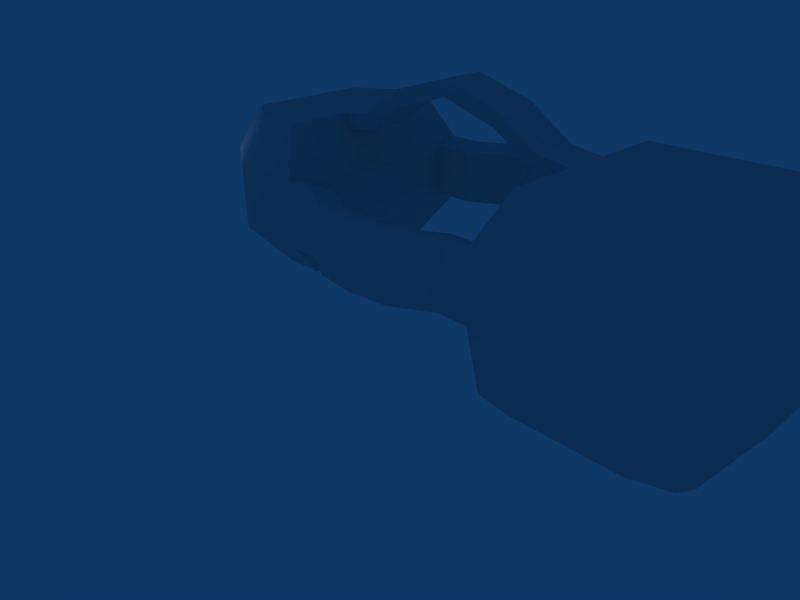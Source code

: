# Source: circle_racer01_tri.blend  (saved by Blender 2.45.0; exported with 4.5.12 LTS)
import bpy
from mathutils import Matrix  # noqa: F401  (used for matrix-valued properties, if any)

bpy.ops.wm.read_factory_settings(use_empty=True)
scene = bpy.context.scene
scene.name = 'Scene'

# ---- collections
col_collection_1 = bpy.data.collections.new('Collection 1'); scene.collection.children.link(col_collection_1)

# ---- world
world_world = bpy.data.worlds.new('World'); scene.world = world_world
world_world.color = (0.05656, 0.2208, 0.4)
world_world.use_sun_shadow = False
world_world.sun_shadow_jitter_overblur = 0.0
world_world.cycles.sampling_method = 'MANUAL'
world_world.cycles.sample_map_resolution = 256

# ---- cameras
cam_camera = bpy.data.cameras.new('Camera')
cam_camera.passepartout_alpha = 0.2
cam_camera.clip_end = 100.0
cam_camera.lens = 35.0
cam_camera.ortho_scale = 7.314
cam_camera.show_passepartout = False
cam_camera.show_safe_areas = True
cam_camera.dof.focus_distance = 0.0
cam_camera.dof.aperture_fstop = 128.0

# ---- lights
light_spot_001 = bpy.data.lights.new('Spot.001', 'POINT')
light_spot_001.transmission_factor = 0.0
light_spot_001.cutoff_distance = 30.0
light_spot_001.energy = 100.0
light_spot_001.shadow_buffer_clip_start = 1.001
light_spot_001.shadow_soft_size = 1.0
light_spot_001.shadow_maximum_resolution = 0.006
light_spot_001.use_absolute_resolution = True
light_spot_001.cycles.use_multiple_importance_sampling = False
light_spot = bpy.data.lights.new('Spot', 'POINT')
light_spot.transmission_factor = 0.0
light_spot.cutoff_distance = 30.0
light_spot.energy = 100.0
light_spot.shadow_buffer_clip_start = 1.001
light_spot.shadow_soft_size = 1.0
light_spot.shadow_maximum_resolution = 0.006
light_spot.use_absolute_resolution = True
light_spot.cycles.use_multiple_importance_sampling = False

# ---- meshes
me_cube_002 = bpy.data.meshes.new('Cube.002')
me_cube_002.from_pydata([(1.002, 0.3584, -1.0), (1.002, 0.3584, 1.0), (-1.4, 0.3584, -1.0), (-1.4, 0.3584, 1.0), (1.002, -0.2416, -1.0), (1.002, -0.2416, 1.0), (-1.4, -0.2416, -1.0), (-1.4, -0.2416, 1.0), (1.802, -0.2416, -1.0), (1.802, -0.2416, 1.0), (1.802, 0.3584, -1.0), (1.802, 0.3584, 1.0), (2.302, 0.3584, -1.0), (2.302, 0.3584, 1.0), (-1.9, 0.3584, -1.0), (-1.9, 0.3584, 1.0), (2.302, -0.2416, -1.0), (2.302, -0.2416, 1.0), (-1.9, -0.2416, -1.0), (-1.9, -0.2416, 1.0), (2.802, -0.2416, -0.7), (2.802, -0.2416, 0.7), (-2.4, -0.2416, -0.7), (-2.4, -0.2416, 0.7), (2.802, 0.3584, -0.7), (2.802, 0.3584, 0.7), (-2.4, 0.3584, -0.7), (-2.4, 0.3584, 0.7), (0.8022, -0.2416, -1.0), (0.8022, -0.2416, 1.0), (-1.2, -0.2416, -1.0), (-1.2, -0.2416, 1.0), (0.8022, 0.3584, -1.0), (0.8022, 0.3584, 1.0), (-1.2, 0.3584, -1.0), (-1.2, 0.3584, 1.0), (0.9902, 0.7584, -0.8), (0.9902, 0.7584, 0.8), (-1.388, 0.7584, -0.8), (-1.388, 0.7584, 0.8), (2.59, 0.7584, -0.56), (2.59, 0.7584, 0.56), (-2.188, 0.7584, -0.56), (-2.188, 0.7584, 0.56), (2.19, 0.7584, -0.8), (2.19, 0.7584, 0.8), (-1.788, 0.7584, -0.8), (-1.788, 0.7584, 0.8), (1.79, 0.7584, -0.8), (1.79, 0.7584, 0.8), (-1.548, 0.7584, -0.8), (-1.548, 0.7584, 0.8), (1.15, 0.7584, -0.8), (1.15, 0.7584, 0.8), (0.9902, -0.6416, -0.64), (0.9902, -0.6416, 0.64), (-1.388, -0.6416, -0.64), (-1.388, -0.6416, 0.64), (2.59, -0.6416, -0.448), (2.59, -0.6416, 0.448), (-2.188, -0.6416, -0.448), (-2.188, -0.6416, 0.448), (2.19, -0.6416, -0.64), (2.19, -0.6416, 0.64), (-1.788, -0.6416, -0.64), (-1.788, -0.6416, 0.64), (1.79, -0.6416, -0.64), (1.79, -0.6416, 0.64), (-1.548, -0.6416, -0.64), (-1.548, -0.6416, 0.64), (1.15, -0.6416, -0.64), (1.15, -0.6416, 0.64), (2.802, -0.2416, -4.92e-07), (-2.4, -0.2416, 2.935e-07), (2.802, 0.3584, -4.014e-07), (-2.4, 0.3584, 3.841e-07), (0.9902, 0.7584, -6.736e-08), (-1.388, 0.7584, 2.917e-07), (2.59, 0.7584, -3.09e-07), (-2.188, 0.7584, 4.125e-07), (1.79, 0.7584, -1.882e-07), (1.15, 0.7584, -9.152e-08), (-1.548, 0.7584, 3.159e-07), (2.19, 0.7584, -2.486e-07), (-1.788, 0.7584, 3.521e-07), (0.9902, -0.6416, -2.788e-07), (-1.388, -0.6416, 8.031e-08), (2.59, -0.6416, -5.203e-07), (-2.188, -0.6416, 2.011e-07), (1.15, -0.6416, -3.029e-07), (1.79, -0.6416, -3.996e-07), (-1.548, -0.6416, 1.045e-07), (2.19, -0.6416, -4.6e-07), (-1.788, -0.6416, 1.407e-07), (0.9714, -0.5016, -2.548e-07), (-1.369, -0.5016, 9.861e-08), (0.9714, 0.6184, -8.566e-08), (-1.369, 0.6184, 2.677e-07), (0.9714, -0.5016, -0.64), (0.9714, -0.5016, 0.64), (-1.369, -0.5016, -0.64), (-1.369, -0.5016, 0.64), (0.9714, 0.6184, -0.64), (0.9714, 0.6184, 0.64), (-1.369, 0.6184, -0.64), (-1.369, 0.6184, 0.64), (0.821, 0.2984, -0.8), (0.821, 0.2984, 0.8), (-1.219, 0.2984, -0.8), (-1.219, 0.2984, 0.8), (0.821, -0.1816, -0.8), (0.821, -0.1816, 0.8), (-1.219, -0.1816, -0.8), (-1.219, -0.1816, 0.8), (0.8436, -0.1096, -0.56), (0.8436, -0.1096, 0.56), (-1.241, -0.1096, -0.56), (-1.241, -0.1096, 0.56), (0.8436, 0.2264, -0.56), (0.8436, 0.2264, 0.56), (-1.241, 0.2264, -0.56), (-1.241, 0.2264, 0.56), (0.9488, 0.4504, -0.448), (0.9488, 0.4504, 0.448), (-1.346, 0.4504, -0.448), (-1.346, 0.4504, 0.448), (0.9488, -0.3336, -0.448), (0.9488, -0.3336, 0.448), (-1.346, -0.3336, -0.448), (-1.346, -0.3336, 0.448), (0.8436, 0.2264, -1.256e-07), (-1.241, 0.2264, 1.892e-07), (0.8436, -0.1096, -1.763e-07), (-1.241, -0.1096, 1.385e-07), (0.9488, 0.4504, -1.076e-07), (-1.346, 0.4504, 2.389e-07), (0.9488, -0.3336, -2.26e-07), (-1.346, -0.3336, 1.206e-07), (0.4578, -0.1816, -0.8063), (0.4578, -0.1816, 0.8063), (-0.8554, -0.1816, -0.8063), (-0.8554, -0.1816, 0.8063), (0.4578, 0.2984, -0.8063), (0.4578, 0.2984, 0.8063), (-0.8554, 0.2984, -0.8063), (-0.8554, 0.2984, 0.8063), (0.5272, 0.3584, -0.9949), (0.5272, 0.3584, 0.9948), (-0.9247, 0.3584, -0.9948), (-0.9247, 0.3584, 0.9949), (0.5272, -0.2416, -0.9948), (0.5272, -0.2416, 0.9948), (-0.9247, -0.2416, -0.9948), (-0.9247, -0.2416, 0.9948), (0.3441, -0.2416, -1.093), (0.3441, -0.2416, 1.093), (-0.7417, -0.2416, -1.093), (-0.7417, -0.2416, 1.093), (0.3441, 0.3584, -1.093), (0.3441, 0.3584, 1.093), (-0.7417, 0.3584, -1.093), (-0.7417, 0.3584, 1.093), (0.2592, 0.2984, -0.9109), (0.2592, 0.2984, 0.9109), (-0.6568, 0.2984, -0.9109), (-0.6568, 0.2984, 0.9109), (0.2592, -0.1816, -0.9109), (0.2592, -0.1816, 0.9109), (-0.6568, -0.1816, -0.9109), (-0.6568, -0.1816, 0.9109), (0.09712, -0.1816, -1.002), (0.09712, -0.1816, 1.002), (-0.4947, -0.1816, -1.002), (-0.4947, -0.1816, 1.002), (0.09712, 0.2984, -1.002), (0.09712, 0.2984, 1.002), (-0.4947, 0.2984, -1.002), (-0.4947, 0.2984, 1.002), (0.1808, 0.3584, -1.184), (0.1808, 0.3584, 1.184), (-0.5784, 0.3584, -1.184), (-0.5784, 0.3584, 1.184), (0.1808, -0.2416, -1.184), (0.1808, -0.2416, 1.184), (-0.5784, -0.2416, -1.184), (-0.5784, -0.2416, 1.184), (-0.1988, -0.1816, -1.037), (-0.1988, -0.1816, 1.037), (-0.1988, 0.2984, -1.037), (-0.1988, 0.2984, 1.037), (-0.1988, 0.3584, -1.226), (-0.1988, 0.3584, 1.226), (-0.1988, -0.2416, -1.226), (-0.1988, -0.2416, 1.226), (0.9902, 0.7584, -0.1992), (0.9902, 0.7584, 0.1992), (-1.388, 0.7584, -0.1992), (-1.388, 0.7584, 0.1992), (0.9714, 0.6184, -0.1992), (0.9714, 0.6184, 0.1992), (-1.369, 0.6184, -0.1992), (-1.369, 0.6184, 0.1992), (0.6963, 0.6554, -0.1992), (0.6963, 0.6554, 0.1992), (-1.094, 0.6554, -0.1992), (-1.094, 0.6554, 0.1992), (0.7151, 0.7954, -0.1992), (0.7151, 0.7954, 0.1992), (-1.113, 0.7954, -0.1992), (-1.113, 0.7954, 0.1992), (0.6963, 0.6554, -3.855e-08), (-1.094, 0.6554, 2.318e-07), (0.7151, 0.7954, -2.024e-08), (-1.113, 0.7954, 2.557e-07), (0.3226, 1.054, 7.814e-08), (-0.7201, 1.054, 2.356e-07), (0.3038, 0.9144, 5.984e-08), (-0.7013, 0.9144, 2.116e-07), (0.3226, 1.054, -0.1992), (0.3226, 1.054, 0.1992), (-0.7201, 1.054, -0.1992), (-0.7201, 1.054, 0.1992), (0.3038, 0.9144, -0.1992), (0.3038, 0.9144, 0.1992), (-0.7013, 0.9144, -0.1992), (-0.7013, 0.9144, 0.1992), (-0.1988, 1.064, -0.1992), (-0.1988, 1.064, 0.1992), (-0.1988, 1.205, -0.1992), (-0.1988, 1.205, 0.1992), (-0.1988, 1.064, 1.583e-07), (-0.1988, 1.205, 1.796e-07), (-2.5, -0.1816, 3.177e-07), (-2.5, 0.2984, 3.901e-07), (-2.5, 0.2984, -0.63), (-2.5, 0.2984, 0.63), (-2.5, -0.1816, -0.63), (-2.5, -0.1816, 0.63), (-2.5, 0.2504, -0.574), (-2.5, 0.2504, 0.574), (-2.5, -0.1336, -0.574), (-2.5, -0.1336, 0.574), (-2.5, -0.1336, -0.126), (-2.5, -0.1336, 0.126), (-2.5, 0.2504, -0.126), (-2.5, 0.2504, 0.126), (-2.4, -0.09518, -0.1708), (-2.4, -0.09518, 0.1708), (-2.4, 0.212, -0.1708), (-2.4, 0.212, 0.1708), (-2.4, 0.212, -0.5292), (-2.4, 0.212, 0.5292), (-2.4, -0.09518, -0.5292), (-2.4, -0.09518, 0.5292), (1.813, -0.7977, -0.9838), (1.813, -0.7977, 0.9838), (1.333, -0.7977, -0.9838), (1.333, -0.7977, 0.9838), (2.113, -0.7977, -0.9838), (2.113, -0.7977, 0.9838), (2.413, -0.7977, -0.8878), (2.413, -0.7977, 0.8878), (2.572, -0.5977, -1.014), (2.572, -0.5977, 1.014), (1.072, -0.5977, -1.164), (1.072, -0.5977, 1.164), (1.213, -0.7977, -0.9838), (1.213, -0.7977, 0.9838), (1.222, -0.5977, -1.164), (1.222, -0.5977, 1.164), (2.197, -0.5977, -1.164), (2.197, -0.5977, 1.164), (1.822, -0.5977, -1.164), (1.822, -0.5977, 1.164)], [], [(194, 81, 52), (53, 81, 195), (50, 82, 196), (197, 82, 51), (36, 194, 52), (53, 195, 37), (50, 196, 38), (39, 197, 51), (194, 76, 81), (81, 76, 195), (82, 77, 196), (197, 77, 82), (198, 122, 134), (134, 123, 199), (135, 124, 200), (201, 125, 135), (96, 198, 134), (134, 199, 96), (135, 200, 97), (97, 201, 135), (198, 102, 122), (123, 103, 199), (124, 104, 200), (201, 105, 125), (257, 269, 267), (269, 265, 267), (264, 268, 266), (268, 256, 266), (261, 263, 271), (261, 271, 259), (270, 262, 260), (270, 260, 258), (259, 271, 273), (259, 273, 255), (272, 270, 258), (272, 258, 254), (255, 273, 257), (273, 269, 257), (268, 272, 256), (272, 254, 256), (273, 9, 269), (9, 5, 269), (4, 8, 268), (8, 272, 268), (271, 17, 9), (271, 9, 273), (8, 16, 270), (8, 270, 272), (263, 21, 17), (263, 17, 271), (16, 20, 262), (16, 262, 270), (269, 5, 265), (5, 29, 265), (28, 4, 264), (4, 268, 264), (267, 55, 71), (267, 71, 257), (70, 54, 266), (70, 266, 256), (265, 29, 55), (265, 55, 267), (54, 28, 264), (54, 264, 266), (261, 59, 263), (59, 21, 263), (20, 58, 262), (58, 260, 262), (259, 63, 261), (63, 59, 261), (58, 62, 260), (62, 258, 260), (255, 67, 259), (67, 63, 259), (62, 66, 258), (66, 254, 258), (257, 71, 67), (257, 67, 255), (66, 70, 256), (66, 256, 254), (247, 253, 251), (247, 251, 249), (250, 252, 246), (250, 246, 248), (253, 241, 239), (253, 239, 251), (238, 240, 252), (238, 252, 250), (247, 243, 253), (243, 241, 253), (240, 242, 252), (242, 246, 252), (251, 239, 245), (251, 245, 249), (244, 238, 250), (244, 250, 248), (249, 245, 247), (245, 243, 247), (242, 244, 246), (244, 248, 246), (245, 233, 232), (245, 232, 243), (232, 233, 244), (232, 244, 242), (239, 235, 245), (235, 233, 245), (233, 234, 244), (234, 238, 244), (243, 232, 237), (243, 237, 241), (236, 232, 242), (236, 242, 240), (241, 237, 235), (241, 235, 239), (234, 236, 240), (234, 240, 238), (237, 23, 27), (237, 27, 235), (26, 22, 236), (26, 236, 234), (232, 73, 237), (73, 23, 237), (22, 73, 236), (73, 232, 236), (235, 27, 75), (235, 75, 233), (75, 26, 234), (75, 234, 233), (73, 232, 233), (73, 233, 75), (215, 221, 229), (215, 229, 231), (228, 220, 215), (228, 215, 231), (229, 219, 214), (229, 214, 231), (214, 218, 228), (214, 228, 231), (225, 217, 230), (225, 230, 227), (230, 217, 224), (230, 224, 226), (230, 216, 223), (230, 223, 227), (222, 216, 230), (222, 230, 226), (221, 225, 227), (221, 227, 229), (226, 224, 220), (226, 220, 228), (227, 223, 219), (227, 219, 229), (218, 222, 226), (218, 226, 228), (209, 205, 225), (209, 225, 221), (224, 204, 208), (224, 208, 220), (223, 203, 207), (223, 207, 219), (206, 202, 222), (206, 222, 218), (205, 211, 217), (205, 217, 225), (217, 211, 204), (217, 204, 224), (216, 210, 203), (216, 203, 223), (202, 210, 216), (202, 216, 222), (213, 209, 221), (213, 221, 215), (220, 208, 213), (220, 213, 215), (219, 207, 212), (219, 212, 214), (212, 206, 218), (212, 218, 214), (77, 197, 209), (77, 209, 213), (208, 196, 77), (208, 77, 213), (207, 195, 76), (207, 76, 212), (76, 194, 206), (76, 206, 212), (201, 97, 211), (201, 211, 205), (211, 97, 200), (211, 200, 204), (210, 96, 199), (210, 199, 203), (198, 96, 210), (198, 210, 202), (197, 201, 205), (197, 205, 209), (204, 200, 196), (204, 196, 208), (203, 199, 195), (203, 195, 207), (194, 198, 202), (194, 202, 206), (197, 39, 105), (197, 105, 201), (104, 38, 196), (104, 196, 200), (103, 37, 195), (103, 195, 199), (194, 36, 102), (194, 102, 198), (173, 177, 189), (173, 189, 187), (188, 176, 172), (188, 172, 186), (189, 175, 171), (189, 171, 187), (170, 174, 188), (170, 188, 186), (177, 181, 191), (177, 191, 189), (190, 180, 176), (190, 176, 188), (191, 179, 175), (191, 175, 189), (174, 178, 190), (174, 190, 188), (185, 173, 193), (173, 187, 193), (186, 172, 192), (172, 184, 192), (187, 171, 193), (171, 183, 193), (182, 170, 192), (170, 186, 192), (181, 185, 191), (185, 193, 191), (192, 184, 190), (184, 180, 190), (193, 183, 191), (183, 179, 191), (178, 182, 190), (182, 192, 190), (161, 157, 185), (161, 185, 181), (184, 156, 160), (184, 160, 180), (183, 155, 159), (183, 159, 179), (158, 154, 182), (158, 182, 178), (157, 169, 173), (157, 173, 185), (172, 168, 156), (172, 156, 184), (171, 167, 155), (171, 155, 183), (154, 166, 170), (154, 170, 182), (165, 161, 177), (161, 181, 177), (180, 160, 176), (160, 164, 176), (179, 159, 175), (159, 163, 175), (162, 158, 174), (158, 178, 174), (169, 165, 177), (169, 177, 173), (176, 164, 168), (176, 168, 172), (175, 163, 167), (175, 167, 171), (166, 162, 174), (166, 174, 170), (141, 145, 165), (141, 165, 169), (164, 144, 140), (164, 140, 168), (163, 143, 139), (163, 139, 167), (138, 142, 162), (138, 162, 166), (145, 149, 165), (149, 161, 165), (160, 148, 164), (148, 144, 164), (159, 147, 163), (147, 143, 163), (142, 146, 162), (146, 158, 162), (153, 141, 169), (153, 169, 157), (168, 140, 152), (168, 152, 156), (167, 139, 151), (167, 151, 155), (150, 138, 166), (150, 166, 154), (149, 153, 157), (149, 157, 161), (156, 152, 148), (156, 148, 160), (155, 151, 147), (155, 147, 159), (146, 150, 154), (146, 154, 158), (35, 31, 153), (35, 153, 149), (152, 30, 34), (152, 34, 148), (151, 29, 33), (151, 33, 147), (32, 28, 150), (32, 150, 146), (31, 113, 153), (113, 141, 153), (140, 112, 152), (112, 30, 152), (139, 111, 151), (111, 29, 151), (28, 110, 150), (110, 138, 150), (109, 35, 149), (109, 149, 145), (148, 34, 108), (148, 108, 144), (147, 33, 107), (147, 107, 143), (106, 32, 146), (106, 146, 142), (113, 109, 141), (109, 145, 141), (144, 108, 140), (108, 112, 140), (143, 107, 139), (107, 111, 139), (110, 106, 138), (106, 142, 138), (133, 117, 129), (133, 129, 137), (128, 116, 133), (128, 133, 137), (127, 115, 132), (127, 132, 136), (132, 114, 126), (132, 126, 136), (121, 131, 125), (131, 135, 125), (135, 131, 124), (131, 120, 124), (134, 130, 123), (130, 119, 123), (118, 130, 122), (130, 134, 122), (131, 121, 133), (121, 117, 133), (116, 120, 133), (120, 131, 133), (115, 119, 132), (119, 130, 132), (130, 118, 132), (118, 114, 132), (101, 95, 129), (95, 137, 129), (137, 95, 128), (95, 100, 128), (136, 94, 127), (94, 99, 127), (98, 94, 126), (94, 136, 126), (113, 101, 129), (113, 129, 117), (128, 100, 112), (128, 112, 116), (127, 99, 111), (127, 111, 115), (110, 98, 126), (110, 126, 114), (105, 109, 125), (109, 121, 125), (120, 108, 124), (108, 104, 124), (119, 107, 123), (107, 103, 123), (102, 106, 122), (106, 118, 122), (109, 113, 117), (109, 117, 121), (116, 112, 108), (116, 108, 120), (115, 111, 107), (115, 107, 119), (106, 110, 114), (106, 114, 118), (39, 35, 105), (35, 109, 105), (108, 34, 104), (34, 38, 104), (107, 33, 103), (33, 37, 103), (36, 32, 102), (32, 106, 102), (31, 57, 101), (31, 101, 113), (100, 56, 30), (100, 30, 112), (99, 55, 29), (99, 29, 111), (28, 54, 98), (28, 98, 110), (57, 86, 101), (86, 95, 101), (95, 86, 100), (86, 56, 100), (94, 85, 55), (94, 55, 99), (54, 85, 94), (54, 94, 98), (69, 91, 86), (69, 86, 57), (86, 91, 68), (86, 68, 56), (85, 89, 55), (89, 71, 55), (70, 89, 54), (89, 85, 54), (93, 65, 61), (93, 61, 88), (60, 64, 93), (60, 93, 88), (59, 63, 92), (59, 92, 87), (92, 62, 58), (92, 58, 87), (91, 69, 65), (91, 65, 93), (64, 68, 91), (64, 91, 93), (63, 67, 90), (63, 90, 92), (90, 66, 62), (90, 62, 92), (67, 71, 89), (67, 89, 90), (89, 70, 66), (89, 66, 90), (23, 73, 61), (73, 88, 61), (88, 73, 60), (73, 22, 60), (87, 72, 59), (72, 21, 59), (20, 72, 58), (72, 87, 58), (47, 84, 43), (84, 79, 43), (79, 84, 42), (84, 46, 42), (78, 83, 41), (83, 45, 41), (44, 83, 40), (83, 78, 40), (51, 82, 84), (51, 84, 47), (84, 82, 50), (84, 50, 46), (83, 80, 49), (83, 49, 45), (48, 80, 83), (48, 83, 44), (53, 49, 81), (49, 80, 81), (80, 48, 81), (48, 52, 81), (75, 27, 43), (75, 43, 79), (42, 26, 75), (42, 75, 79), (41, 25, 74), (41, 74, 78), (74, 24, 40), (74, 40, 78), (25, 21, 72), (25, 72, 74), (72, 20, 24), (72, 24, 74), (7, 19, 69), (19, 65, 69), (64, 18, 68), (18, 6, 68), (19, 23, 65), (23, 61, 65), (60, 22, 64), (22, 18, 64), (31, 7, 57), (7, 69, 57), (68, 6, 56), (6, 30, 56), (53, 1, 11), (53, 11, 49), (10, 0, 52), (10, 52, 48), (15, 3, 51), (15, 51, 47), (50, 2, 14), (50, 14, 46), (49, 11, 45), (11, 13, 45), (12, 10, 44), (10, 48, 44), (27, 15, 43), (15, 47, 43), (46, 14, 42), (14, 26, 42), (45, 13, 41), (13, 25, 41), (24, 12, 40), (12, 44, 40), (3, 35, 39), (3, 39, 51), (38, 34, 2), (38, 2, 50), (37, 33, 1), (37, 1, 53), (0, 32, 36), (0, 36, 52), (3, 7, 31), (3, 31, 35), (30, 6, 2), (30, 2, 34), (29, 5, 1), (29, 1, 33), (0, 4, 28), (0, 28, 32), (19, 15, 23), (15, 27, 23), (26, 14, 22), (14, 18, 22), (25, 13, 21), (13, 17, 21), (16, 12, 20), (12, 24, 20), (7, 3, 19), (3, 15, 19), (14, 2, 18), (2, 6, 18), (13, 11, 9), (13, 9, 17), (8, 10, 12), (8, 12, 16), (9, 11, 5), (11, 1, 5), (0, 10, 4), (10, 8, 4)])
_uv = me_cube_002.uv_layers.new(name='UVTex')
_uv.uv.foreach_set('vector', [0.0, 1.0, 0.0, 0.0, 1.0, 0.0, 0.0, 1.0, 0.0, 0.0, 1.0, 0.0, 0.0, 1.0, 0.0, 0.0, 1.0, 0.0, 0.0, 1.0, 0.0, 0.0, 1.0, 0.0, 0.0, 1.0, 0.0, 0.0, 1.0, 0.0, 0.0, 1.0, 0.0, 0.0, 1.0, 0.0, 0.0, 1.0, 0.0, 0.0, 1.0, 0.0, 0.0, 1.0, 0.0, 0.0, 1.0, 0.0, 0.0, 1.0, 0.0, 0.0, 1.0, 0.0, 0.0, 1.0, 0.0, 0.0, 1.0, 0.0, 0.0, 1.0, 0.0, 0.0, 1.0, 0.0, 0.0, 1.0, 0.0, 0.0, 1.0, 0.0, 0.0, 1.0, 0.0, 0.0, 1.0, 0.0, 0.0, 1.0, 0.0, 0.0, 1.0, 0.0, 0.0, 1.0, 0.0, 0.0, 1.0, 0.0, 0.0, 1.0, 0.0, 0.0, 1.0, 0.0, 0.0, 1.0, 0.0, 0.0, 1.0, 0.0, 0.0, 1.0, 0.0, 0.0, 1.0, 0.0, 0.0, 1.0, 0.0, 0.0, 1.0, 0.0, 0.0, 1.0, 0.0, 0.0, 1.0, 0.0, 0.0, 1.0, 0.0, 0.0, 1.0, 0.0, 0.0, 1.0, 0.0, 0.0, 1.0, 0.0, 0.0, 1.0, 0.0, 0.0, 1.0, 0.0, 0.0, 1.0, 0.0, 0.0, 1.0, 0.0, 0.0, 1.0, 0.0, 0.0, 1.0, 1.0, 0.0, 0.0, 1.0, 0.0, 1.0, 1.0, 0.0, 1.0, 0.0, 0.0, 1.0, 1.0, 0.0, 0.0, 1.0, 0.0, 1.0, 1.0, 0.0, 1.0, 0.0, 0.0, 1.0, 0.0, 0.0, 1.0, 1.0, 0.0, 1.0, 1.0, 0.0, 1.0, 0.0, 0.0, 1.0, 0.0, 0.0, 1.0, 1.0, 0.0, 1.0, 1.0, 0.0, 1.0, 0.0, 0.0, 1.0, 0.0, 0.0, 1.0, 1.0, 0.0, 1.0, 1.0, 0.0, 1.0, 0.0, 0.0, 1.0, 0.0, 0.0, 1.0, 1.0, 0.0, 1.0, 1.0, 0.0, 1.0, 0.0, 0.0, 1.0, 1.0, 0.0, 0.0, 1.0, 0.0, 1.0, 1.0, 0.0, 1.0, 0.0, 0.0, 1.0, 1.0, 0.0, 0.0, 1.0, 0.0, 1.0, 1.0, 0.0, 1.0, 0.0, 0.0, 1.0, 1.0, 0.0, 0.0, 1.0, 0.0, 1.0, 1.0, 0.0, 1.0, 0.0, 0.0, 1.0, 1.0, 0.0, 0.0, 1.0, 0.0, 1.0, 1.0, 0.0, 1.0, 0.0, 0.0, 1.0, 0.0, 0.0, 1.0, 1.0, 0.0, 1.0, 1.0, 0.0, 1.0, 0.0, 0.0, 1.0, 0.0, 0.0, 1.0, 1.0, 0.0, 1.0, 1.0, 0.0, 1.0, 0.0, 0.0, 1.0, 0.0, 0.0, 1.0, 1.0, 0.0, 1.0, 1.0, 0.0, 1.0, 0.0, 0.0, 1.0, 0.0, 0.0, 1.0, 1.0, 0.0, 1.0, 1.0, 0.0, 1.0, 0.0, 0.0, 1.0, 1.0, 0.0, 0.0, 1.0, 0.0, 1.0, 1.0, 0.0, 1.0, 0.0, 0.0, 1.0, 1.0, 0.0, 0.0, 1.0, 0.0, 1.0, 1.0, 0.0, 1.0, 0.0, 0.0, 1.0, 0.0, 0.0, 1.0, 1.0, 0.0, 1.0, 1.0, 0.0, 1.0, 0.0, 0.0, 1.0, 0.0, 0.0, 1.0, 1.0, 0.0, 1.0, 1.0, 0.0, 1.0, 0.0, 0.0, 1.0, 0.0, 0.0, 1.0, 1.0, 0.0, 1.0, 1.0, 0.0, 1.0, 0.0, 0.0, 1.0, 0.0, 0.0, 1.0, 1.0, 0.0, 1.0, 1.0, 0.0, 1.0, 0.0, 0.0, 1.0, 1.0, 0.0, 0.0, 1.0, 0.0, 1.0, 1.0, 0.0, 1.0, 0.0, 0.0, 1.0, 1.0, 0.0, 0.0, 1.0, 0.0, 1.0, 1.0, 0.0, 1.0, 0.0, 0.0, 1.0, 1.0, 0.0, 0.0, 1.0, 0.0, 1.0, 1.0, 0.0, 1.0, 0.0, 0.0, 1.0, 1.0, 0.0, 0.0, 1.0, 0.0, 1.0, 1.0, 0.0, 1.0, 0.0, 0.0, 1.0, 1.0, 0.0, 0.0, 1.0, 0.0, 1.0, 1.0, 0.0, 1.0, 0.0, 0.0, 1.0, 1.0, 0.0, 0.0, 1.0, 0.0, 1.0, 1.0, 0.0, 1.0, 0.0, 0.0, 1.0, 0.0, 0.0, 1.0, 1.0, 0.0, 1.0, 1.0, 0.0, 1.0, 0.0, 0.0, 1.0, 0.0, 0.0, 1.0, 1.0, 0.0, 1.0, 1.0, 0.0, 1.0, 0.0, 0.0, 1.0, 0.0, 0.0, 1.0, 1.0, 0.0, 1.0, 1.0, 0.0, 1.0, 0.0, 0.0, 1.0, 0.0, 0.0, 1.0, 1.0, 0.0, 1.0, 1.0, 0.0, 1.0, 0.0, 0.0, 1.0, 0.0, 0.0, 1.0, 1.0, 0.0, 1.0, 1.0, 0.0, 1.0, 0.0, 0.0, 1.0, 0.0, 0.0, 1.0, 1.0, 0.0, 1.0, 1.0, 0.0, 1.0, 0.0, 0.0, 1.0, 1.0, 0.0, 0.0, 1.0, 0.0, 1.0, 1.0, 0.0, 1.0, 0.0, 0.0, 1.0, 1.0, 0.0, 0.0, 1.0, 0.0, 1.0, 1.0, 0.0, 1.0, 0.0, 0.0, 1.0, 0.0, 0.0, 1.0, 1.0, 0.0, 1.0, 1.0, 0.0, 1.0, 0.0, 0.0, 1.0, 0.0, 0.0, 1.0, 1.0, 0.0, 1.0, 1.0, 0.0, 1.0, 0.0, 0.0, 1.0, 1.0, 0.0, 0.0, 1.0, 0.0, 1.0, 1.0, 0.0, 1.0, 0.0, 0.0, 1.0, 1.0, 0.0, 0.0, 1.0, 0.0, 1.0, 1.0, 0.0, 1.0, 0.0, 0.0, 1.0, 0.0, 0.0, 1.0, 1.0, 0.0, 1.0, 1.0, 0.0, 1.0, 0.0, 0.0, 1.0, 0.0, 0.0, 1.0, 1.0, 0.0, 1.0, 1.0, 0.0, 1.0, 0.0, 0.0, 1.0, 1.0, 0.0, 0.0, 1.0, 0.0, 1.0, 1.0, 0.0, 1.0, 0.0, 0.0, 1.0, 1.0, 0.0, 0.0, 1.0, 0.0, 1.0, 1.0, 0.0, 1.0, 0.0, 0.0, 1.0, 0.0, 0.0, 1.0, 1.0, 0.0, 1.0, 1.0, 0.0, 1.0, 0.0, 0.0, 1.0, 0.0, 0.0, 1.0, 1.0, 0.0, 1.0, 1.0, 0.0, 1.0, 0.0, 0.0, 1.0, 0.0, 0.0, 1.0, 1.0, 0.0, 1.0, 1.0, 0.0, 1.0, 0.0, 0.0, 1.0, 0.0, 0.0, 1.0, 1.0, 0.0, 1.0, 1.0, 0.0, 1.0, 0.0, 0.0, 1.0, 0.0, 0.0, 1.0, 1.0, 0.0, 1.0, 1.0, 0.0, 1.0, 0.0, 0.0, 1.0, 0.0, 0.0, 1.0, 1.0, 0.0, 1.0, 1.0, 0.0, 1.0, 0.0, 0.0, 1.0, 1.0, 0.0, 0.0, 1.0, 0.0, 1.0, 1.0, 0.0, 1.0, 0.0, 0.0, 1.0, 1.0, 0.0, 0.0, 1.0, 0.0, 1.0, 1.0, 0.0, 1.0, 0.0, 0.0, 1.0, 0.0, 0.0, 1.0, 1.0, 0.0, 1.0, 1.0, 0.0, 1.0, 0.0, 0.0, 1.0, 0.0, 0.0, 1.0, 1.0, 0.0, 1.0, 1.0, 0.0, 1.0, 1.0, 1.0, 1.0, 0.0, 0.0, 1.0, 1.0, 0.0, 0.0, 0.0, 0.0, 1.0, 0.0, 0.0, 1.0, 0.0, 0.0, 1.0, 1.0, 0.0, 1.0, 1.0, 0.0, 1.0, 0.0, 0.0, 1.0, 0.0, 0.0, 1.0, 1.0, 0.0, 1.0, 1.0, 0.0, 1.0, 0.0, 0.0, 1.0, 0.0, 0.0, 1.0, 1.0, 0.0, 1.0, 1.0, 0.0, 1.0, 0.0, 0.0, 1.0, 0.0, 0.0, 1.0, 1.0, 0.0, 1.0, 1.0, 0.0, 1.0, 0.0, 0.0, 1.0, 0.0, 0.0, 1.0, 1.0, 0.0, 1.0, 1.0, 0.0, 1.0, 0.0, 0.0, 1.0, 0.0, 0.0, 1.0, 1.0, 0.0, 1.0, 1.0, 0.0, 1.0, 0.0, 0.0, 1.0, 0.0, 0.0, 1.0, 1.0, 0.0, 1.0, 1.0, 0.0, 1.0, 0.0, 0.0, 1.0, 0.0, 0.0, 1.0, 1.0, 0.0, 1.0, 1.0, 0.0, 1.0, 0.0, 0.0, 1.0, 0.0, 0.0, 1.0, 1.0, 0.0, 1.0, 1.0, 0.0, 1.0, 0.0, 0.0, 1.0, 0.0, 0.0, 1.0, 1.0, 0.0, 1.0, 1.0, 0.0, 1.0, 0.0, 0.0, 1.0, 0.0, 0.0, 1.0, 1.0, 0.0, 1.0, 1.0, 0.0, 1.0, 0.0, 0.0, 1.0, 0.0, 0.0, 1.0, 1.0, 0.0, 1.0, 1.0, 0.0, 1.0, 0.0, 0.0, 1.0, 0.0, 0.0, 1.0, 1.0, 0.0, 1.0, 1.0, 0.0, 1.0, 0.0, 0.0, 1.0, 0.0, 0.0, 1.0, 1.0, 0.0, 1.0, 1.0, 0.0, 1.0, 0.0, 0.0, 1.0, 0.0, 0.0, 1.0, 1.0, 0.0, 1.0, 1.0, 0.0, 1.0, 0.0, 0.0, 1.0, 0.0, 0.0, 1.0, 1.0, 0.0, 1.0, 1.0, 0.0, 1.0, 0.0, 0.0, 1.0, 0.0, 0.0, 1.0, 1.0, 0.0, 1.0, 1.0, 0.0, 1.0, 0.0, 0.0, 1.0, 0.0, 0.0, 1.0, 1.0, 0.0, 1.0, 1.0, 0.0, 1.0, 0.0, 0.0, 1.0, 0.0, 0.0, 1.0, 1.0, 0.0, 1.0, 1.0, 0.0, 1.0, 0.0, 0.0, 1.0, 0.0, 0.0, 1.0, 1.0, 0.0, 1.0, 1.0, 0.0, 1.0, 0.0, 0.0, 1.0, 0.0, 0.0, 1.0, 1.0, 0.0, 1.0, 1.0, 0.0, 1.0, 0.0, 0.0, 1.0, 0.0, 0.0, 1.0, 1.0, 0.0, 1.0, 1.0, 0.0, 1.0, 0.0, 0.0, 1.0, 0.0, 0.0, 1.0, 1.0, 0.0, 1.0, 1.0, 0.0, 1.0, 0.0, 0.0, 1.0, 0.0, 0.0, 1.0, 1.0, 0.0, 1.0, 1.0, 0.0, 1.0, 0.0, 0.0, 1.0, 0.0, 0.0, 1.0, 1.0, 0.0, 1.0, 1.0, 0.0, 1.0, 0.0, 0.0, 1.0, 0.0, 0.0, 1.0, 1.0, 0.0, 1.0, 1.0, 0.0, 1.0, 0.0, 0.0, 1.0, 0.0, 0.0, 1.0, 1.0, 0.0, 1.0, 1.0, 0.0, 1.0, 0.0, 0.0, 1.0, 0.0, 0.0, 1.0, 1.0, 0.0, 1.0, 1.0, 0.0, 1.0, 0.0, 0.0, 1.0, 0.0, 0.0, 1.0, 1.0, 0.0, 1.0, 1.0, 0.0, 1.0, 0.0, 0.0, 1.0, 0.0, 0.0, 1.0, 1.0, 0.0, 1.0, 1.0, 0.0, 1.0, 0.0, 0.0, 1.0, 0.0, 0.0, 1.0, 1.0, 0.0, 1.0, 1.0, 0.0, 1.0, 0.0, 0.0, 1.0, 0.0, 0.0, 1.0, 1.0, 0.0, 1.0, 1.0, 0.0, 1.0, 0.0, 0.0, 1.0, 0.0, 0.0, 1.0, 1.0, 0.0, 1.0, 1.0, 0.0, 1.0, 0.0, 0.0, 1.0, 0.0, 0.0, 1.0, 1.0, 0.0, 1.0, 1.0, 0.0, 1.0, 0.0, 0.0, 1.0, 0.0, 0.0, 1.0, 1.0, 0.0, 1.0, 1.0, 0.0, 1.0, 0.0, 0.0, 1.0, 0.0, 0.0, 1.0, 1.0, 0.0, 1.0, 1.0, 0.0, 1.0, 0.0, 0.0, 1.0, 0.0, 0.0, 1.0, 1.0, 0.0, 1.0, 1.0, 0.0, 1.0, 0.0, 0.0, 1.0, 0.0, 0.0, 1.0, 1.0, 0.0, 1.0, 1.0, 0.0, 1.0, 0.0, 0.0, 1.0, 0.0, 0.0, 1.0, 1.0, 0.0, 1.0, 1.0, 0.0, 1.0, 0.0, 0.0, 1.0, 0.0, 0.0, 1.0, 1.0, 0.0, 1.0, 1.0, 0.0, 1.0, 0.0, 0.0, 1.0, 0.0, 0.0, 1.0, 1.0, 0.0, 1.0, 1.0, 0.0, 1.0, 0.0, 0.0, 1.0, 0.0, 0.0, 1.0, 1.0, 0.0, 1.0, 1.0, 0.0, 1.0, 0.0, 0.0, 1.0, 0.0, 0.0, 1.0, 1.0, 0.0, 1.0, 1.0, 0.0, 1.0, 0.0, 0.0, 1.0, 0.0, 0.0, 1.0, 1.0, 0.0, 1.0, 1.0, 0.0, 1.0, 0.0, 0.0, 1.0, 0.0, 0.0, 1.0, 1.0, 0.0, 1.0, 1.0, 0.0, 1.0, 0.0, 0.0, 1.0, 0.0, 0.0, 1.0, 1.0, 0.0, 1.0, 1.0, 0.0, 1.0, 0.0, 0.0, 1.0, 0.0, 0.0, 1.0, 1.0, 0.0, 1.0, 1.0, 0.0, 1.0, 0.0, 0.0, 1.0, 0.0, 0.0, 1.0, 1.0, 0.0, 1.0, 1.0, 0.0, 1.0, 0.0, 0.0, 1.0, 1.0, 0.0, 0.0, 1.0, 0.0, 1.0, 1.0, 0.0, 1.0, 0.0, 0.0, 1.0, 1.0, 0.0, 0.0, 1.0, 0.0, 1.0, 1.0, 0.0, 1.0, 0.0, 0.0, 1.0, 1.0, 0.0, 0.0, 1.0, 0.0, 1.0, 1.0, 0.0, 1.0, 0.0, 0.0, 1.0, 1.0, 0.0, 0.0, 1.0, 0.0, 1.0, 1.0, 0.0, 1.0, 0.0, 0.0, 1.0, 1.0, 0.0, 0.0, 1.0, 0.0, 1.0, 1.0, 0.0, 1.0, 0.0, 0.0, 1.0, 1.0, 0.0, 0.0, 1.0, 0.0, 1.0, 1.0, 0.0, 1.0, 0.0, 0.0, 1.0, 1.0, 0.0, 0.0, 1.0, 0.0, 1.0, 1.0, 0.0, 1.0, 0.0, 0.0, 1.0, 1.0, 0.0, 0.0, 1.0, 0.0, 1.0, 1.0, 0.0, 1.0, 0.0, 0.0, 1.0, 0.0, 0.0, 1.0, 1.0, 0.0, 1.0, 1.0, 0.0, 1.0, 0.0, 0.0, 1.0, 0.0, 0.0, 1.0, 1.0, 0.0, 1.0, 1.0, 0.0, 1.0, 0.0, 0.0, 1.0, 0.0, 0.0, 1.0, 1.0, 0.0, 1.0, 1.0, 0.0, 1.0, 0.0, 0.0, 1.0, 0.0, 0.0, 1.0, 1.0, 0.0, 1.0, 1.0, 0.0, 1.0, 0.0, 0.0, 1.0, 0.0, 0.0, 1.0, 1.0, 0.0, 1.0, 1.0, 0.0, 1.0, 0.0, 0.0, 1.0, 0.0, 0.0, 1.0, 1.0, 0.0, 1.0, 1.0, 0.0, 1.0, 0.0, 0.0, 1.0, 0.0, 0.0, 1.0, 1.0, 0.0, 1.0, 1.0, 0.0, 1.0, 0.0, 0.0, 1.0, 0.0, 0.0, 1.0, 1.0, 0.0, 1.0, 1.0, 0.0, 1.0, 0.0, 0.0, 1.0, 1.0, 0.0, 0.0, 1.0, 0.0, 1.0, 1.0, 0.0, 1.0, 0.0, 0.0, 1.0, 1.0, 0.0, 0.0, 1.0, 0.0, 1.0, 1.0, 0.0, 1.0, 0.0, 0.0, 1.0, 1.0, 0.0, 0.0, 1.0, 0.0, 1.0, 1.0, 0.0, 1.0, 0.0, 0.0, 1.0, 1.0, 0.0, 0.0, 1.0, 0.0, 1.0, 1.0, 0.0, 1.0, 0.0, 0.0, 1.0, 0.0, 0.0, 1.0, 1.0, 0.0, 1.0, 1.0, 0.0, 1.0, 0.0, 0.0, 1.0, 0.0, 0.0, 1.0, 1.0, 0.0, 1.0, 1.0, 0.0, 1.0, 0.0, 0.0, 1.0, 0.0, 0.0, 1.0, 1.0, 0.0, 1.0, 1.0, 0.0, 1.0, 0.0, 0.0, 1.0, 0.0, 0.0, 1.0, 1.0, 0.0, 1.0, 1.0, 0.0, 1.0, 0.0, 0.0, 1.0, 0.0, 0.0, 1.0, 1.0, 0.0, 1.0, 1.0, 0.0, 1.0, 0.0, 0.0, 1.0, 0.0, 0.0, 1.0, 1.0, 0.0, 1.0, 1.0, 0.0, 1.0, 0.0, 0.0, 1.0, 0.0, 0.0, 1.0, 1.0, 0.0, 1.0, 1.0, 0.0, 1.0, 0.0, 0.0, 1.0, 0.0, 0.0, 1.0, 1.0, 0.0, 1.0, 1.0, 0.0, 1.0, 0.0, 0.0, 1.0, 1.0, 0.0, 0.0, 1.0, 0.0, 1.0, 1.0, 0.0, 1.0, 0.0, 0.0, 1.0, 1.0, 0.0, 0.0, 1.0, 0.0, 1.0, 1.0, 0.0, 1.0, 0.0, 0.0, 1.0, 1.0, 0.0, 0.0, 1.0, 0.0, 1.0, 1.0, 0.0, 1.0, 0.0, 0.0, 1.0, 1.0, 0.0, 0.0, 1.0, 0.0, 1.0, 1.0, 0.0, 1.0, 0.0, 0.0, 1.0, 0.0, 0.0, 1.0, 1.0, 0.0, 1.0, 1.0, 0.0, 1.0, 0.0, 0.0, 1.0, 0.0, 0.0, 1.0, 1.0, 0.0, 1.0, 1.0, 0.0, 1.0, 0.0, 0.0, 1.0, 0.0, 0.0, 1.0, 1.0, 0.0, 1.0, 1.0, 0.0, 1.0, 0.0, 0.0, 1.0, 0.0, 0.0, 1.0, 1.0, 0.0, 1.0, 1.0, 0.0, 1.0, 0.0, 0.0, 1.0, 0.0, 0.0, 1.0, 1.0, 0.0, 1.0, 1.0, 0.0, 1.0, 0.0, 0.0, 1.0, 0.0, 0.0, 1.0, 1.0, 0.0, 1.0, 1.0, 0.0, 1.0, 0.0, 0.0, 1.0, 0.0, 0.0, 1.0, 1.0, 0.0, 1.0, 1.0, 0.0, 1.0, 0.0, 0.0, 1.0, 0.0, 0.0, 1.0, 1.0, 0.0, 1.0, 1.0, 0.0, 1.0, 0.0, 0.0, 1.0, 0.0, 0.0, 1.0, 1.0, 0.0, 1.0, 1.0, 0.0, 1.0, 0.0, 0.0, 1.0, 0.0, 0.0, 1.0, 1.0, 0.0, 1.0, 1.0, 0.0, 1.0, 0.0, 0.0, 1.0, 0.0, 0.0, 1.0, 1.0, 0.0, 1.0, 1.0, 0.0, 1.0, 0.0, 0.0, 1.0, 0.0, 0.0, 1.0, 1.0, 0.0, 1.0, 1.0, 0.0, 1.0, 0.0, 0.0, 1.0, 1.0, 0.0, 0.0, 1.0, 0.0, 1.0, 1.0, 0.0, 1.0, 0.0, 0.0, 1.0, 1.0, 0.0, 0.0, 1.0, 0.0, 1.0, 1.0, 0.0, 1.0, 0.0, 0.0, 1.0, 1.0, 0.0, 0.0, 1.0, 0.0, 1.0, 1.0, 0.0, 1.0, 0.0, 0.0, 1.0, 1.0, 0.0, 0.0, 1.0, 0.0, 1.0, 1.0, 0.0, 1.0, 0.0, 0.0, 1.0, 0.0, 0.0, 1.0, 1.0, 0.0, 1.0, 1.0, 0.0, 1.0, 0.0, 0.0, 1.0, 0.0, 0.0, 1.0, 1.0, 0.0, 1.0, 1.0, 0.0, 1.0, 0.0, 0.0, 1.0, 0.0, 0.0, 1.0, 1.0, 0.0, 1.0, 1.0, 0.0, 1.0, 0.0, 0.0, 1.0, 0.0, 0.0, 1.0, 1.0, 0.0, 1.0, 1.0, 0.0, 1.0, 0.0, 0.0, 1.0, 1.0, 0.0, 0.0, 1.0, 0.0, 1.0, 1.0, 0.0, 1.0, 0.0, 0.0, 1.0, 1.0, 0.0, 0.0, 1.0, 0.0, 1.0, 1.0, 0.0, 1.0, 0.0, 0.0, 1.0, 1.0, 0.0, 0.0, 1.0, 0.0, 1.0, 1.0, 0.0, 1.0, 0.0, 0.0, 1.0, 1.0, 0.0, 0.0, 1.0, 0.0, 1.0, 1.0, 0.0, 1.0, 0.0, 0.0, 1.0, 0.0, 0.0, 1.0, 1.0, 0.0, 1.0, 1.0, 0.0, 1.0, 0.0, 0.0, 1.0, 0.0, 0.0, 1.0, 1.0, 0.0, 1.0, 1.0, 0.0, 1.0, 0.0, 0.0, 1.0, 0.0, 0.0, 1.0, 1.0, 0.0, 1.0, 1.0, 0.0, 1.0, 0.0, 0.0, 1.0, 0.0, 0.0, 1.0, 1.0, 0.0, 1.0, 1.0, 0.0, 1.0, 0.0, 0.0, 1.0, 1.0, 0.0, 0.0, 1.0, 0.0, 1.0, 1.0, 0.0, 1.0, 0.0, 0.0, 1.0, 1.0, 0.0, 0.0, 1.0, 0.0, 1.0, 1.0, 0.0, 1.0, 0.0, 0.0, 1.0, 1.0, 0.0, 0.0, 1.0, 0.0, 1.0, 1.0, 0.0, 1.0, 0.0, 0.0, 1.0, 1.0, 0.0, 0.0, 1.0, 0.0, 1.0, 1.0, 0.0, 1.0, 0.0, 0.0, 1.0, 1.0, 0.0, 0.0, 1.0, 0.0, 1.0, 1.0, 0.0, 1.0, 0.0, 0.0, 1.0, 1.0, 0.0, 0.0, 1.0, 0.0, 1.0, 1.0, 0.0, 1.0, 0.0, 0.0, 1.0, 1.0, 0.0, 0.0, 1.0, 0.0, 1.0, 1.0, 0.0, 1.0, 0.0, 0.0, 1.0, 1.0, 0.0, 0.0, 1.0, 0.0, 1.0, 1.0, 0.0, 1.0, 0.0, 0.0, 1.0, 1.0, 0.0, 0.0, 1.0, 0.0, 1.0, 1.0, 0.0, 1.0, 0.0, 0.0, 1.0, 1.0, 0.0, 0.0, 1.0, 0.0, 1.0, 1.0, 0.0, 1.0, 0.0, 0.0, 1.0, 1.0, 0.0, 0.0, 1.0, 0.0, 1.0, 1.0, 0.0, 1.0, 0.0, 0.0, 1.0, 1.0, 0.0, 0.0, 1.0, 0.0, 1.0, 1.0, 0.0, 1.0, 0.0, 0.0, 1.0, 0.0, 0.0, 1.0, 1.0, 0.0, 1.0, 1.0, 0.0, 1.0, 0.0, 0.0, 1.0, 0.0, 0.0, 1.0, 1.0, 0.0, 1.0, 1.0, 0.0, 1.0, 0.0, 0.0, 1.0, 0.0, 0.0, 1.0, 1.0, 0.0, 1.0, 1.0, 0.0, 1.0, 0.0, 0.0, 1.0, 0.0, 0.0, 1.0, 1.0, 0.0, 1.0, 1.0, 0.0, 1.0, 0.0, 0.0, 1.0, 1.0, 0.0, 0.0, 1.0, 0.0, 1.0, 1.0, 0.0, 1.0, 0.0, 0.0, 1.0, 1.0, 0.0, 0.0, 1.0, 0.0, 1.0, 1.0, 0.0, 1.0, 0.0, 0.0, 1.0, 1.0, 0.0, 0.0, 1.0, 0.0, 1.0, 1.0, 0.0, 1.0, 0.0, 0.0, 1.0, 1.0, 0.0, 0.0, 1.0, 0.0, 1.0, 1.0, 0.0, 1.0, 0.0, 0.0, 1.0, 0.0, 0.0, 1.0, 1.0, 0.0, 1.0, 1.0, 0.0, 1.0, 0.0, 0.0, 1.0, 0.0, 0.0, 1.0, 1.0, 0.0, 1.0, 1.0, 0.0, 1.0, 0.0, 0.0, 1.0, 0.0, 0.0, 1.0, 1.0, 0.0, 1.0, 1.0, 0.0, 1.0, 0.0, 0.0, 1.0, 0.0, 0.0, 1.0, 1.0, 0.0, 1.0, 1.0, 0.0, 1.0, 0.0, 0.0, 1.0, 1.0, 0.0, 0.0, 1.0, 0.0, 1.0, 1.0, 0.0, 1.0, 0.0, 0.0, 1.0, 1.0, 0.0, 0.0, 1.0, 0.0, 1.0, 1.0, 0.0, 1.0, 0.0, 0.0, 1.0, 1.0, 0.0, 0.0, 1.0, 0.0, 1.0, 1.0, 0.0, 1.0, 0.0, 0.0, 1.0, 1.0, 0.0, 0.0, 1.0, 0.0, 1.0, 1.0, 0.0, 1.0, 0.0, 0.0, 1.0, 0.0, 0.0, 1.0, 1.0, 0.0, 1.0, 1.0, 0.0, 1.0, 0.0, 0.0, 1.0, 0.0, 0.0, 1.0, 1.0, 0.0, 1.0, 1.0, 0.0, 1.0, 0.0, 0.0, 1.0, 0.0, 0.0, 1.0, 1.0, 0.0, 1.0, 1.0, 0.0, 1.0, 0.0, 0.0, 1.0, 0.0, 0.0, 1.0, 1.0, 0.0, 1.0, 1.0, 0.0, 1.0, 0.0, 0.0, 1.0, 1.0, 0.0, 0.0, 1.0, 0.0, 1.0, 1.0, 0.0, 1.0, 0.0, 0.0, 1.0, 1.0, 0.0, 0.0, 1.0, 0.0, 1.0, 1.0, 0.0, 1.0, 0.0, 0.0, 1.0, 0.0, 0.0, 1.0, 1.0, 0.0, 1.0, 1.0, 0.0, 1.0, 0.0, 0.0, 1.0, 0.0, 0.0, 1.0, 1.0, 0.0, 1.0, 1.0, 0.0, 1.0, 0.0, 0.0, 1.0, 0.0, 0.0, 1.0, 1.0, 0.0, 1.0, 1.0, 0.0, 1.0, 0.0, 0.0, 1.0, 0.0, 0.0, 1.0, 1.0, 0.0, 1.0, 1.0, 0.0, 1.0, 0.0, 0.0, 1.0, 1.0, 0.0, 0.0, 1.0, 0.0, 1.0, 1.0, 0.0, 1.0, 0.0, 0.0, 1.0, 1.0, 0.0, 0.0, 1.0, 0.0, 1.0, 1.0, 0.0, 1.0, 0.0, 0.0, 1.0, 0.0, 0.0, 1.0, 1.0, 0.0, 1.0, 1.0, 0.0, 1.0, 0.0, 0.0, 1.0, 0.0, 0.0, 1.0, 1.0, 0.0, 1.0, 1.0, 0.0, 1.0, 0.0, 0.0, 1.0, 0.0, 0.0, 1.0, 1.0, 0.0, 1.0, 1.0, 0.0, 1.0, 0.0, 0.0, 1.0, 0.0, 0.0, 1.0, 1.0, 0.0, 1.0, 1.0, 0.0, 1.0, 0.0, 0.0, 1.0, 0.0, 0.0, 1.0, 1.0, 0.0, 1.0, 1.0, 0.0, 1.0, 0.0, 0.0, 1.0, 0.0, 0.0, 1.0, 1.0, 0.0, 1.0, 1.0, 0.0, 1.0, 0.0, 0.0, 1.0, 0.0, 0.0, 1.0, 1.0, 0.0, 1.0, 1.0, 0.0, 1.0, 0.0, 0.0, 1.0, 0.0, 0.0, 1.0, 1.0, 0.0, 1.0, 1.0, 0.0, 1.0, 0.0, 0.0, 1.0, 0.0, 0.0, 1.0, 1.0, 0.0, 1.0, 1.0, 0.0, 1.0, 0.0, 0.0, 1.0, 0.0, 0.0, 1.0, 1.0, 0.0, 1.0, 1.0, 0.0, 1.0, 0.0, 0.0, 1.0, 1.0, 0.0, 0.0, 1.0, 0.0, 1.0, 1.0, 0.0, 1.0, 0.0, 0.0, 1.0, 1.0, 0.0, 0.0, 1.0, 0.0, 1.0, 1.0, 0.0, 1.0, 0.0, 0.0, 1.0, 1.0, 0.0, 0.0, 1.0, 0.0, 1.0, 1.0, 0.0, 1.0, 0.0, 0.0, 1.0, 1.0, 0.0, 0.0, 1.0, 0.0, 1.0, 1.0, 0.0, 1.0, 0.0, 0.0, 1.0, 1.0, 0.0, 0.0, 1.0, 0.0, 1.0, 1.0, 0.0, 1.0, 0.0, 0.0, 1.0, 1.0, 0.0, 0.0, 1.0, 0.0, 1.0, 1.0, 0.0, 1.0, 0.0, 0.0, 1.0, 1.0, 0.0, 0.0, 1.0, 0.0, 1.0, 1.0, 0.0, 1.0, 0.0, 0.0, 1.0, 1.0, 0.0, 0.0, 1.0, 0.0, 1.0, 1.0, 0.0, 1.0, 0.0, 0.0, 1.0, 0.0, 0.0, 1.0, 1.0, 0.0, 1.0, 1.0, 0.0, 1.0, 0.0, 0.0, 1.0, 0.0, 0.0, 1.0, 1.0, 0.0, 1.0, 1.0, 0.0, 1.0, 0.0, 0.0, 1.0, 0.0, 0.0, 1.0, 1.0, 0.0, 1.0, 1.0, 0.0, 1.0, 0.0, 0.0, 1.0, 0.0, 0.0, 1.0, 1.0, 0.0, 1.0, 1.0, 0.0, 1.0, 0.0, 0.0, 1.0, 1.0, 0.0, 0.0, 1.0, 0.0, 1.0, 1.0, 0.0, 1.0, 0.0, 0.0, 1.0, 1.0, 0.0, 0.0, 1.0, 0.0, 1.0, 1.0, 0.0, 1.0, 0.0, 0.0, 1.0, 0.0, 0.0, 1.0, 1.0, 0.0, 1.0, 1.0, 0.0, 1.0, 0.0, 0.0, 1.0, 0.0, 0.0, 1.0, 1.0, 0.0, 1.0, 1.0, 0.0, 1.0, 0.0, 0.0, 1.0, 0.0, 0.0, 1.0, 1.0, 0.0, 1.0, 1.0, 0.0, 1.0, 0.0, 0.0, 1.0, 0.0, 0.0, 1.0, 1.0, 0.0, 1.0, 1.0, 0.0, 1.0, 0.0, 0.0, 1.0, 0.0, 0.0, 1.0, 1.0, 0.0, 1.0, 1.0, 0.0, 1.0, 0.0, 0.0, 1.0, 0.0, 0.0, 1.0, 1.0, 0.0, 1.0, 1.0, 0.0, 1.0, 0.0, 0.0, 1.0, 1.0, 0.0, 0.0, 1.0, 0.0, 1.0, 1.0, 0.0, 1.0, 0.0, 0.0, 1.0, 1.0, 0.0, 0.0, 1.0, 0.0, 1.0, 1.0, 0.0, 1.0, 0.0, 0.0, 1.0, 1.0, 0.0, 0.0, 1.0, 0.0, 1.0, 1.0, 0.0, 1.0, 0.0, 0.0, 1.0, 1.0, 0.0, 0.0, 1.0, 0.0, 1.0, 1.0, 0.0, 1.0, 0.0, 0.0, 1.0, 1.0, 0.0, 0.0, 1.0, 0.0, 1.0, 1.0, 0.0, 1.0, 0.0, 0.0, 1.0, 1.0, 0.0, 0.0, 1.0, 0.0, 1.0, 1.0, 0.0, 1.0, 0.0, 0.0, 1.0, 0.0, 0.0, 1.0, 1.0, 0.0, 1.0, 1.0, 0.0, 1.0, 0.0, 0.0, 1.0, 0.0, 0.0, 1.0, 1.0, 0.0, 1.0, 1.0, 0.0, 1.0, 0.0, 0.0, 1.0, 0.0, 0.0, 1.0, 1.0, 0.0, 1.0, 1.0, 0.0, 1.0, 0.0, 0.0, 1.0, 0.0, 0.0, 1.0, 1.0, 0.0, 1.0, 1.0, 0.0, 1.0, 0.0, 0.0, 1.0, 1.0, 0.0, 0.0, 1.0, 0.0, 1.0, 1.0, 0.0, 1.0, 0.0, 0.0, 1.0, 1.0, 0.0, 0.0, 1.0, 0.0, 1.0, 1.0, 0.0, 1.0, 0.0, 0.0, 1.0, 1.0, 0.0, 0.0, 1.0, 0.0, 1.0, 1.0, 0.0, 1.0, 0.0, 0.0, 1.0, 1.0, 0.0, 0.0, 1.0, 0.0, 1.0, 1.0, 0.0, 1.0, 0.0, 0.0, 1.0, 1.0, 0.0, 0.0, 1.0, 0.0, 1.0, 1.0, 0.0, 1.0, 0.0, 0.0, 1.0, 1.0, 0.0, 0.0, 1.0, 0.0, 1.0, 1.0, 0.0, 1.0, 0.0, 0.0, 1.0, 0.0, 0.0, 1.0, 1.0, 0.0, 1.0, 1.0, 0.0, 1.0, 0.0, 0.0, 1.0, 0.0, 0.0, 1.0, 1.0, 0.0, 1.0, 1.0, 0.0, 1.0, 0.0, 0.0, 1.0, 0.0, 0.0, 1.0, 1.0, 0.0, 1.0, 1.0, 0.0, 1.0, 0.0, 0.0, 1.0, 0.0, 0.0, 1.0, 1.0, 0.0, 1.0, 1.0, 0.0, 1.0, 0.0, 0.0, 1.0, 0.0, 0.0, 1.0, 1.0, 0.0, 1.0, 1.0, 0.0, 1.0, 0.0, 0.0, 1.0, 0.0, 0.0, 1.0, 1.0, 0.0, 1.0, 1.0, 0.0, 1.0, 0.0, 0.0, 1.0, 0.0, 0.0, 1.0, 1.0, 0.0, 1.0, 1.0, 0.0, 1.0, 0.0, 0.0, 1.0, 0.0, 0.0, 1.0, 1.0, 0.0, 1.0, 1.0, 0.0, 1.0, 0.0, 0.0, 1.0, 1.0, 0.0, 0.0, 1.0, 0.0, 1.0, 1.0, 0.0, 1.0, 0.0, 0.0, 1.0, 1.0, 0.0, 0.0, 1.0, 0.0, 1.0, 1.0, 0.0, 1.0, 0.0, 0.0, 1.0, 1.0, 0.0, 0.0, 1.0, 0.0, 1.0, 1.0, 0.0, 1.0, 0.0, 0.0, 1.0, 1.0, 0.0, 0.0, 1.0, 0.0, 1.0, 1.0, 0.0, 1.0, 0.0, 0.0, 1.0, 1.0, 0.0, 0.0, 1.0, 0.0, 1.0, 1.0, 0.0, 1.0, 0.0, 0.0, 1.0, 1.0, 0.0, 0.0, 1.0, 0.0, 1.0, 1.0, 0.0, 1.0, 0.0, 0.0, 1.0, 0.0, 0.0, 1.0, 1.0, 0.0, 1.0, 1.0, 0.0, 1.0, 0.0, 0.0, 1.0, 0.0, 0.0, 1.0, 1.0, 0.0, 1.0, 1.0, 0.0, 1.0, 0.0, 0.0, 1.0, 1.0, 0.0, 0.0, 1.0, 0.0, 1.0, 1.0, 0.0, 1.0, 0.0, 0.0, 1.0, 1.0, 0.0, 0.0, 1.0, 0.0, 1.0, 1.0])
me_cube_002.use_remesh_preserve_volume = False
me_cube_002.use_remesh_preserve_attributes = False
me_cube_002.use_mirror_vertex_groups = False
me_cube_002.update()
arm_armature_002 = bpy.data.armatures.new('Armature.002')  # bones are not reproduced

# ---- objects
ob_armature = bpy.data.objects.new('Armature', arm_armature_002)
ob_cube_001 = bpy.data.objects.new('Cube.001', me_cube_002)
ob_lamp_001 = bpy.data.objects.new('Lamp.001', light_spot_001)
ob_lamp = bpy.data.objects.new('Lamp', light_spot)
ob_camera = bpy.data.objects.new('Camera', cam_camera)

# ---- transforms, parenting, visibility, modifiers, constraints
ob_armature.location = (0.002183, -0.007131, -0.003598)
ob_armature.rotation_euler = (1.571, -0.0, -0.0)
ob_armature.lock_rotations_4d = False
ob_armature.empty_display_type = 'ARROWS'
ob_armature.color = (0.0, 0.0, 0.0, 1.0)
ob_armature.lineart.crease_threshold = 0.0
ob_cube_001.parent = ob_armature
ob_cube_001.matrix_parent_inverse = Matrix(((1.0, 0.0, 0.0, -0.002183), (0.0, 7.55e-08, 1.0, 0.003598), (0.0, -1.0, 7.55e-08, -0.007131), (0.0, 0.0, 0.0, 1.0)))
ob_cube_001.location = (0.0, 0.0005286, -0.004355)
ob_cube_001.rotation_euler = (1.571, 2.22e-16, 2.22e-16)
ob_cube_001.scale = (11.2, 11.2, 11.2)
ob_cube_001.lock_rotations_4d = False
ob_cube_001.empty_display_type = 'ARROWS'
ob_cube_001.color = (0.0, 0.0, 0.0, 1.0)
ob_cube_001.lineart.crease_threshold = 0.0
_vg = ob_cube_001.vertex_groups.new(name='Engine')
_vg.add([0, 1, 2, 3, 4, 5, 6, 7, 8, 9, 10, 11, 12, 13, 14, 15, 16, 17, 18, 19, 20, 21, 22, 23, 24, 25, 26, 27, 28, 29, 30, 31, 32, 33, 34, 35, 36, 37, 38, 39, 40, 41, 42, 43, 44, 45, 46, 47, 48, 49, 50, 51, 52, 53, 54, 55, 56, 57, 58, 59, 60, 61, 62, 63, 64, 65, 66, 67, 68, 69, 70, 71, 72, 73, 74, 75, 76, 77, 78, 79, 80, 81, 82, 83, 84, 85, 86, 87, 88, 89, 90, 91, 92, 93, 94, 95, 96, 97, 98, 99, 100, 101, 102, 103, 104, 105, 106, 107, 108, 109, 110, 111, 112, 113, 114, 115, 116, 117, 118, 119, 120, 121, 122, 123, 124, 125, 126, 127, 128, 129, 130, 131, 132, 133, 134, 135, 136, 137, 138, 139, 140, 141, 142, 143, 144, 145, 146, 147, 148, 149, 150, 151, 152, 153, 154, 155, 156, 157, 158, 159, 160, 161, 162, 163, 164, 165, 166, 167, 168, 169, 170, 171, 172, 173, 174, 175, 176, 177, 178, 179, 180, 181, 182, 183, 184, 185, 186, 187, 188, 189, 190, 191, 192, 193, 194, 195, 196, 197, 198, 199, 200, 201, 202, 203, 204, 205, 206, 207, 208, 209, 210, 211, 212, 213, 214, 215, 216, 217, 218, 219, 220, 221, 222, 223, 224, 225, 226, 227, 228, 229, 230, 231, 232, 233, 234, 235, 236, 237, 238, 239, 240, 241, 242, 243, 244, 245, 246, 247, 248, 249, 250, 251, 252, 253, 254, 255, 256, 257, 258, 259, 260, 261, 262, 263, 264, 265, 266, 267, 268, 269, 270, 271, 272, 273], 1.0, 'REPLACE')
_m = ob_cube_001.modifiers.new('Armature', 'ARMATURE')
_m.object = ob_armature
_m.use_bone_envelopes = True
ob_lamp_001.location = (-27.87, -12.13, 5.904)
ob_lamp_001.rotation_euler = (0.6503, 0.05522, 1.866)
ob_lamp_001.lock_rotations_4d = False
ob_lamp_001.empty_display_type = 'ARROWS'
ob_lamp_001.color = (0.0, 0.0, 0.0, 0.0)
ob_lamp_001.lineart.crease_threshold = 0.0
ob_lamp.location = (22.77, 16.77, 5.904)
ob_lamp.rotation_euler = (0.6503, 0.05522, 1.866)
ob_lamp.lock_rotations_4d = False
ob_lamp.empty_display_type = 'ARROWS'
ob_lamp.color = (0.0, 0.0, 0.0, 0.0)
ob_lamp.lineart.crease_threshold = 0.0
ob_camera.location = (44.36, -51.2, 26.11)
ob_camera.rotation_euler = (1.109, 0.01082, 0.8149)
ob_camera.lock_rotations_4d = False
ob_camera.empty_display_type = 'ARROWS'
ob_camera.color = (0.0, 0.0, 0.0, 0.0)
ob_camera.display_type = 'WIRE'
ob_camera.lineart.crease_threshold = 0.0

# ---- collection membership
col_collection_1.objects.link(ob_armature)
col_collection_1.objects.link(ob_cube_001)
col_collection_1.objects.link(ob_lamp_001)
col_collection_1.objects.link(ob_lamp)
col_collection_1.objects.link(ob_camera)

# ---- scene / render settings (as saved in the file)
scene.camera = ob_camera
scene.frame_start = 1; scene.frame_end = 250; scene.frame_set(2)
scene.render.engine = 'BLENDER_EEVEE_NEXT'
scene.render.image_settings.file_format = 'JPEG'
scene.render.image_settings.color_mode = 'RGB'
scene.render.image_settings.compression = 90
scene.render.resolution_x = 800
scene.render.resolution_y = 600
scene.render.pixel_aspect_x = 100.0
scene.render.pixel_aspect_y = 100.0
scene.render.fps = 25
scene.render.dither_intensity = 0.0
scene.render.use_compositing = False
scene.render.use_sequencer = False
scene.render.bake_margin = 2
scene.render.bake_bias = 0.0
scene.render.use_stamp_time = False
scene.render.use_stamp_date = False
scene.render.use_stamp_frame = False
scene.render.use_stamp_camera = False
scene.render.use_stamp_scene = False
scene.render.use_stamp_filename = False
scene.render.use_stamp_render_time = False
scene.render.stamp_font_size = 0
scene.cycles.use_denoising = False
scene.cycles.samples = 10
scene.cycles.sampling_pattern = 'TABULATED_SOBOL'
scene.cycles.light_sampling_threshold = 0.0
scene.cycles.use_adaptive_sampling = False
scene.cycles.use_light_tree = False
scene.cycles.blur_glossy = 0.0
scene.cycles.volume_bounces = 1
scene.cycles.pixel_filter_type = 'GAUSSIAN'
scene.cycles.sample_clamp_indirect = 0.0
scene.view_settings.view_transform = 'Raw'
bpy.context.view_layer.update()
